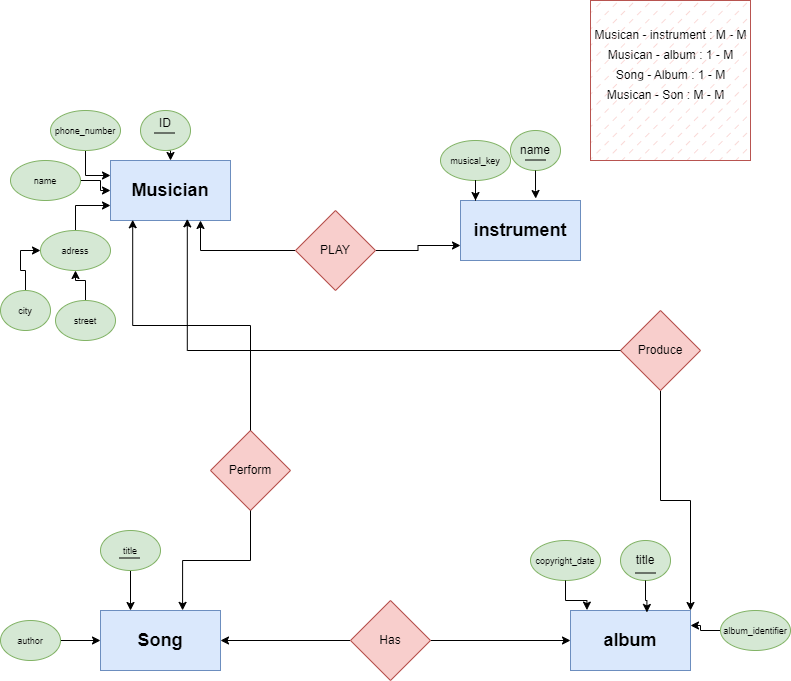

The diagram above was exported from draw.io. Its source (the exported page's mxGraphModel, read from the mxfile embedded in the PNG):
<mxGraphModel dx="934" dy="516" grid="1" gridSize="10" guides="1" tooltips="1" connect="1" arrows="1" fold="1" page="1" pageScale="1" pageWidth="850" pageHeight="1100" math="0" shadow="0">
  <root>
    <mxCell id="0" />
    <mxCell id="1" parent="0" />
    <mxCell id="AfyLpuNJKJSCqDBEyyKV-1" value="&lt;font style=&quot;font-size: 18px;&quot;&gt;&lt;b&gt;Musician&lt;/b&gt;&lt;/font&gt;" style="rounded=0;whiteSpace=wrap;html=1;fillColor=#dae8fc;strokeColor=#6c8ebf;" vertex="1" parent="1">
      <mxGeometry x="160" y="160" width="120" height="60" as="geometry" />
    </mxCell>
    <mxCell id="AfyLpuNJKJSCqDBEyyKV-15" style="edgeStyle=orthogonalEdgeStyle;rounded=0;orthogonalLoop=1;jettySize=auto;html=1;exitX=0.5;exitY=1;exitDx=0;exitDy=0;entryX=0.5;entryY=0;entryDx=0;entryDy=0;" edge="1" parent="1" source="AfyLpuNJKJSCqDBEyyKV-2" target="AfyLpuNJKJSCqDBEyyKV-1">
      <mxGeometry relative="1" as="geometry" />
    </mxCell>
    <mxCell id="AfyLpuNJKJSCqDBEyyKV-2" value="ID&lt;div&gt;&lt;br&gt;&lt;/div&gt;" style="ellipse;whiteSpace=wrap;html=1;fillColor=#d5e8d4;strokeColor=#82b366;" vertex="1" parent="1">
      <mxGeometry x="190" y="110" width="50" height="40" as="geometry" />
    </mxCell>
    <mxCell id="AfyLpuNJKJSCqDBEyyKV-3" value="" style="endArrow=none;html=1;rounded=0;" edge="1" parent="1">
      <mxGeometry width="50" height="50" relative="1" as="geometry">
        <mxPoint x="204" y="132.5" as="sourcePoint" />
        <mxPoint x="224" y="132.5" as="targetPoint" />
      </mxGeometry>
    </mxCell>
    <mxCell id="AfyLpuNJKJSCqDBEyyKV-14" style="edgeStyle=orthogonalEdgeStyle;rounded=0;orthogonalLoop=1;jettySize=auto;html=1;entryX=0;entryY=0.25;entryDx=0;entryDy=0;" edge="1" parent="1" source="AfyLpuNJKJSCqDBEyyKV-4" target="AfyLpuNJKJSCqDBEyyKV-1">
      <mxGeometry relative="1" as="geometry" />
    </mxCell>
    <mxCell id="AfyLpuNJKJSCqDBEyyKV-4" value="&lt;div&gt;&lt;font style=&quot;font-size: 9px;&quot;&gt;phone_number&lt;/font&gt;&lt;/div&gt;" style="ellipse;whiteSpace=wrap;html=1;fillColor=#d5e8d4;strokeColor=#82b366;" vertex="1" parent="1">
      <mxGeometry x="100" y="110" width="70" height="40" as="geometry" />
    </mxCell>
    <mxCell id="AfyLpuNJKJSCqDBEyyKV-13" style="edgeStyle=orthogonalEdgeStyle;rounded=0;orthogonalLoop=1;jettySize=auto;html=1;" edge="1" parent="1" source="AfyLpuNJKJSCqDBEyyKV-5" target="AfyLpuNJKJSCqDBEyyKV-1">
      <mxGeometry relative="1" as="geometry" />
    </mxCell>
    <mxCell id="AfyLpuNJKJSCqDBEyyKV-5" value="&lt;div&gt;&lt;font style=&quot;font-size: 9px;&quot;&gt;name&lt;/font&gt;&lt;/div&gt;" style="ellipse;whiteSpace=wrap;html=1;fillColor=#d5e8d4;strokeColor=#82b366;" vertex="1" parent="1">
      <mxGeometry x="60" y="160" width="70" height="40" as="geometry" />
    </mxCell>
    <mxCell id="AfyLpuNJKJSCqDBEyyKV-12" style="edgeStyle=orthogonalEdgeStyle;rounded=0;orthogonalLoop=1;jettySize=auto;html=1;entryX=0;entryY=0.75;entryDx=0;entryDy=0;" edge="1" parent="1" source="AfyLpuNJKJSCqDBEyyKV-6" target="AfyLpuNJKJSCqDBEyyKV-1">
      <mxGeometry relative="1" as="geometry" />
    </mxCell>
    <mxCell id="AfyLpuNJKJSCqDBEyyKV-6" value="&lt;div&gt;&lt;font style=&quot;font-size: 9px;&quot;&gt;adress&lt;/font&gt;&lt;/div&gt;" style="ellipse;whiteSpace=wrap;html=1;fillColor=#d5e8d4;strokeColor=#82b366;" vertex="1" parent="1">
      <mxGeometry x="90" y="230" width="70" height="40" as="geometry" />
    </mxCell>
    <mxCell id="AfyLpuNJKJSCqDBEyyKV-10" style="edgeStyle=orthogonalEdgeStyle;rounded=0;orthogonalLoop=1;jettySize=auto;html=1;entryX=0;entryY=0.5;entryDx=0;entryDy=0;" edge="1" parent="1" source="AfyLpuNJKJSCqDBEyyKV-7" target="AfyLpuNJKJSCqDBEyyKV-6">
      <mxGeometry relative="1" as="geometry" />
    </mxCell>
    <mxCell id="AfyLpuNJKJSCqDBEyyKV-7" value="&lt;div&gt;&lt;font style=&quot;font-size: 9px;&quot;&gt;city&lt;/font&gt;&lt;/div&gt;" style="ellipse;whiteSpace=wrap;html=1;fillColor=#d5e8d4;strokeColor=#82b366;" vertex="1" parent="1">
      <mxGeometry x="50" y="290" width="50" height="40" as="geometry" />
    </mxCell>
    <mxCell id="AfyLpuNJKJSCqDBEyyKV-11" style="edgeStyle=orthogonalEdgeStyle;rounded=0;orthogonalLoop=1;jettySize=auto;html=1;" edge="1" parent="1" source="AfyLpuNJKJSCqDBEyyKV-8" target="AfyLpuNJKJSCqDBEyyKV-6">
      <mxGeometry relative="1" as="geometry" />
    </mxCell>
    <mxCell id="AfyLpuNJKJSCqDBEyyKV-8" value="&lt;div&gt;&lt;font style=&quot;font-size: 9px;&quot;&gt;street&lt;/font&gt;&lt;/div&gt;" style="ellipse;whiteSpace=wrap;html=1;fillColor=#d5e8d4;strokeColor=#82b366;" vertex="1" parent="1">
      <mxGeometry x="105" y="300" width="60" height="40" as="geometry" />
    </mxCell>
    <mxCell id="AfyLpuNJKJSCqDBEyyKV-16" value="&lt;font style=&quot;font-size: 18px;&quot;&gt;&lt;b&gt;instrument&lt;/b&gt;&lt;/font&gt;" style="rounded=0;whiteSpace=wrap;html=1;fillColor=#dae8fc;strokeColor=#6c8ebf;" vertex="1" parent="1">
      <mxGeometry x="510" y="200" width="120" height="60" as="geometry" />
    </mxCell>
    <mxCell id="AfyLpuNJKJSCqDBEyyKV-18" value="&lt;div&gt;name&lt;/div&gt;" style="ellipse;whiteSpace=wrap;html=1;fillColor=#d5e8d4;strokeColor=#82b366;" vertex="1" parent="1">
      <mxGeometry x="560" y="130" width="50" height="40" as="geometry" />
    </mxCell>
    <mxCell id="AfyLpuNJKJSCqDBEyyKV-19" value="" style="endArrow=none;html=1;rounded=0;" edge="1" parent="1">
      <mxGeometry width="50" height="50" relative="1" as="geometry">
        <mxPoint x="575" y="159.5" as="sourcePoint" />
        <mxPoint x="595" y="159.5" as="targetPoint" />
      </mxGeometry>
    </mxCell>
    <mxCell id="AfyLpuNJKJSCqDBEyyKV-20" value="&lt;div&gt;&lt;font style=&quot;font-size: 9px;&quot;&gt;musical_key&lt;/font&gt;&lt;/div&gt;" style="ellipse;whiteSpace=wrap;html=1;fillColor=#d5e8d4;strokeColor=#82b366;" vertex="1" parent="1">
      <mxGeometry x="490" y="140" width="70" height="40" as="geometry" />
    </mxCell>
    <mxCell id="AfyLpuNJKJSCqDBEyyKV-24" style="edgeStyle=orthogonalEdgeStyle;rounded=0;orthogonalLoop=1;jettySize=auto;html=1;entryX=0.125;entryY=0;entryDx=0;entryDy=0;entryPerimeter=0;" edge="1" parent="1" source="AfyLpuNJKJSCqDBEyyKV-20" target="AfyLpuNJKJSCqDBEyyKV-16">
      <mxGeometry relative="1" as="geometry" />
    </mxCell>
    <mxCell id="AfyLpuNJKJSCqDBEyyKV-25" style="edgeStyle=orthogonalEdgeStyle;rounded=0;orthogonalLoop=1;jettySize=auto;html=1;entryX=0.627;entryY=-0.033;entryDx=0;entryDy=0;entryPerimeter=0;" edge="1" parent="1" source="AfyLpuNJKJSCqDBEyyKV-18" target="AfyLpuNJKJSCqDBEyyKV-16">
      <mxGeometry relative="1" as="geometry" />
    </mxCell>
    <mxCell id="AfyLpuNJKJSCqDBEyyKV-26" value="&lt;font style=&quot;font-size: 18px;&quot;&gt;&lt;b&gt;album&lt;/b&gt;&lt;/font&gt;" style="rounded=0;whiteSpace=wrap;html=1;fillColor=#dae8fc;strokeColor=#6c8ebf;" vertex="1" parent="1">
      <mxGeometry x="620" y="610" width="120" height="60" as="geometry" />
    </mxCell>
    <mxCell id="AfyLpuNJKJSCqDBEyyKV-28" value="&lt;div&gt;title&lt;/div&gt;" style="ellipse;whiteSpace=wrap;html=1;fillColor=#d5e8d4;strokeColor=#82b366;" vertex="1" parent="1">
      <mxGeometry x="670" y="540" width="50" height="40" as="geometry" />
    </mxCell>
    <mxCell id="AfyLpuNJKJSCqDBEyyKV-29" value="" style="endArrow=none;html=1;rounded=0;" edge="1" parent="1">
      <mxGeometry width="50" height="50" relative="1" as="geometry">
        <mxPoint x="685" y="572.5" as="sourcePoint" />
        <mxPoint x="705" y="572.5" as="targetPoint" />
      </mxGeometry>
    </mxCell>
    <mxCell id="AfyLpuNJKJSCqDBEyyKV-30" value="&lt;div&gt;&lt;font style=&quot;font-size: 9px;&quot;&gt;copyright_date&lt;/font&gt;&lt;/div&gt;" style="ellipse;whiteSpace=wrap;html=1;fillColor=#d5e8d4;strokeColor=#82b366;" vertex="1" parent="1">
      <mxGeometry x="580" y="540" width="70" height="40" as="geometry" />
    </mxCell>
    <mxCell id="AfyLpuNJKJSCqDBEyyKV-32" style="edgeStyle=orthogonalEdgeStyle;rounded=0;orthogonalLoop=1;jettySize=auto;html=1;entryX=1;entryY=0.25;entryDx=0;entryDy=0;" edge="1" parent="1" source="AfyLpuNJKJSCqDBEyyKV-31" target="AfyLpuNJKJSCqDBEyyKV-26">
      <mxGeometry relative="1" as="geometry" />
    </mxCell>
    <mxCell id="AfyLpuNJKJSCqDBEyyKV-31" value="&lt;div&gt;&lt;font style=&quot;font-size: 9px;&quot;&gt;album_identifier&lt;/font&gt;&lt;/div&gt;" style="ellipse;whiteSpace=wrap;html=1;fillColor=#d5e8d4;strokeColor=#82b366;" vertex="1" parent="1">
      <mxGeometry x="770" y="610" width="70" height="40" as="geometry" />
    </mxCell>
    <mxCell id="AfyLpuNJKJSCqDBEyyKV-33" style="edgeStyle=orthogonalEdgeStyle;rounded=0;orthogonalLoop=1;jettySize=auto;html=1;entryX=0.637;entryY=0.033;entryDx=0;entryDy=0;entryPerimeter=0;" edge="1" parent="1" source="AfyLpuNJKJSCqDBEyyKV-28" target="AfyLpuNJKJSCqDBEyyKV-26">
      <mxGeometry relative="1" as="geometry" />
    </mxCell>
    <mxCell id="AfyLpuNJKJSCqDBEyyKV-34" style="edgeStyle=orthogonalEdgeStyle;rounded=0;orthogonalLoop=1;jettySize=auto;html=1;entryX=0.137;entryY=-0.007;entryDx=0;entryDy=0;entryPerimeter=0;" edge="1" parent="1" source="AfyLpuNJKJSCqDBEyyKV-30" target="AfyLpuNJKJSCqDBEyyKV-26">
      <mxGeometry relative="1" as="geometry" />
    </mxCell>
    <mxCell id="AfyLpuNJKJSCqDBEyyKV-36" value="&lt;span style=&quot;font-size: 18px;&quot;&gt;&lt;b&gt;Song&lt;/b&gt;&lt;/span&gt;" style="rounded=0;whiteSpace=wrap;html=1;fillColor=#dae8fc;strokeColor=#6c8ebf;" vertex="1" parent="1">
      <mxGeometry x="150" y="610" width="120" height="60" as="geometry" />
    </mxCell>
    <mxCell id="AfyLpuNJKJSCqDBEyyKV-40" style="edgeStyle=orthogonalEdgeStyle;rounded=0;orthogonalLoop=1;jettySize=auto;html=1;entryX=0.25;entryY=0;entryDx=0;entryDy=0;" edge="1" parent="1" source="AfyLpuNJKJSCqDBEyyKV-37" target="AfyLpuNJKJSCqDBEyyKV-36">
      <mxGeometry relative="1" as="geometry" />
    </mxCell>
    <mxCell id="AfyLpuNJKJSCqDBEyyKV-37" value="&lt;div&gt;&lt;font style=&quot;font-size: 9px;&quot;&gt;title&lt;/font&gt;&lt;/div&gt;" style="ellipse;whiteSpace=wrap;html=1;fillColor=#d5e8d4;strokeColor=#82b366;" vertex="1" parent="1">
      <mxGeometry x="150" y="530" width="60" height="40" as="geometry" />
    </mxCell>
    <mxCell id="AfyLpuNJKJSCqDBEyyKV-39" style="edgeStyle=orthogonalEdgeStyle;rounded=0;orthogonalLoop=1;jettySize=auto;html=1;entryX=0;entryY=0.5;entryDx=0;entryDy=0;" edge="1" parent="1" source="AfyLpuNJKJSCqDBEyyKV-38" target="AfyLpuNJKJSCqDBEyyKV-36">
      <mxGeometry relative="1" as="geometry" />
    </mxCell>
    <mxCell id="AfyLpuNJKJSCqDBEyyKV-38" value="&lt;div&gt;&lt;font style=&quot;font-size: 9px;&quot;&gt;author&lt;/font&gt;&lt;/div&gt;" style="ellipse;whiteSpace=wrap;html=1;fillColor=#d5e8d4;strokeColor=#82b366;" vertex="1" parent="1">
      <mxGeometry x="50" y="620" width="60" height="40" as="geometry" />
    </mxCell>
    <mxCell id="AfyLpuNJKJSCqDBEyyKV-41" value="" style="endArrow=none;html=1;rounded=0;" edge="1" parent="1">
      <mxGeometry width="50" height="50" relative="1" as="geometry">
        <mxPoint x="169" y="557.5" as="sourcePoint" />
        <mxPoint x="189" y="557.5" as="targetPoint" />
      </mxGeometry>
    </mxCell>
    <mxCell id="AfyLpuNJKJSCqDBEyyKV-43" style="edgeStyle=orthogonalEdgeStyle;rounded=0;orthogonalLoop=1;jettySize=auto;html=1;entryX=0.75;entryY=1;entryDx=0;entryDy=0;" edge="1" parent="1" source="AfyLpuNJKJSCqDBEyyKV-42" target="AfyLpuNJKJSCqDBEyyKV-1">
      <mxGeometry relative="1" as="geometry" />
    </mxCell>
    <mxCell id="AfyLpuNJKJSCqDBEyyKV-44" style="edgeStyle=orthogonalEdgeStyle;rounded=0;orthogonalLoop=1;jettySize=auto;html=1;entryX=0;entryY=0.75;entryDx=0;entryDy=0;" edge="1" parent="1" source="AfyLpuNJKJSCqDBEyyKV-42" target="AfyLpuNJKJSCqDBEyyKV-16">
      <mxGeometry relative="1" as="geometry" />
    </mxCell>
    <mxCell id="AfyLpuNJKJSCqDBEyyKV-42" value="PLAY" style="rhombus;whiteSpace=wrap;html=1;fillColor=#f8cecc;strokeColor=#b85450;" vertex="1" parent="1">
      <mxGeometry x="345" y="210" width="80" height="80" as="geometry" />
    </mxCell>
    <mxCell id="AfyLpuNJKJSCqDBEyyKV-45" value="Musican - instrument : M - M" style="text;html=1;align=center;verticalAlign=middle;resizable=0;points=[];autosize=1;strokeColor=none;fillColor=default;" vertex="1" parent="1">
      <mxGeometry x="630" y="20" width="180" height="30" as="geometry" />
    </mxCell>
    <mxCell id="AfyLpuNJKJSCqDBEyyKV-48" style="edgeStyle=orthogonalEdgeStyle;rounded=0;orthogonalLoop=1;jettySize=auto;html=1;entryX=1;entryY=0;entryDx=0;entryDy=0;" edge="1" parent="1" source="AfyLpuNJKJSCqDBEyyKV-46" target="AfyLpuNJKJSCqDBEyyKV-26">
      <mxGeometry relative="1" as="geometry" />
    </mxCell>
    <mxCell id="AfyLpuNJKJSCqDBEyyKV-46" value="Produce" style="rhombus;whiteSpace=wrap;html=1;fillColor=#f8cecc;strokeColor=#b85450;" vertex="1" parent="1">
      <mxGeometry x="670" y="310" width="80" height="80" as="geometry" />
    </mxCell>
    <mxCell id="AfyLpuNJKJSCqDBEyyKV-47" style="edgeStyle=orthogonalEdgeStyle;rounded=0;orthogonalLoop=1;jettySize=auto;html=1;entryX=0.64;entryY=0.973;entryDx=0;entryDy=0;entryPerimeter=0;" edge="1" parent="1" source="AfyLpuNJKJSCqDBEyyKV-46" target="AfyLpuNJKJSCqDBEyyKV-1">
      <mxGeometry relative="1" as="geometry">
        <mxPoint x="230" y="230" as="targetPoint" />
      </mxGeometry>
    </mxCell>
    <mxCell id="AfyLpuNJKJSCqDBEyyKV-49" value="Musican - album : 1 - M" style="text;html=1;align=center;verticalAlign=middle;resizable=0;points=[];autosize=1;strokeColor=none;fillColor=default;" vertex="1" parent="1">
      <mxGeometry x="645" y="40" width="150" height="30" as="geometry" />
    </mxCell>
    <mxCell id="AfyLpuNJKJSCqDBEyyKV-51" style="edgeStyle=orthogonalEdgeStyle;rounded=0;orthogonalLoop=1;jettySize=auto;html=1;entryX=0;entryY=0.5;entryDx=0;entryDy=0;" edge="1" parent="1" source="AfyLpuNJKJSCqDBEyyKV-50" target="AfyLpuNJKJSCqDBEyyKV-26">
      <mxGeometry relative="1" as="geometry" />
    </mxCell>
    <mxCell id="AfyLpuNJKJSCqDBEyyKV-52" style="edgeStyle=orthogonalEdgeStyle;rounded=0;orthogonalLoop=1;jettySize=auto;html=1;entryX=1;entryY=0.5;entryDx=0;entryDy=0;" edge="1" parent="1" source="AfyLpuNJKJSCqDBEyyKV-50" target="AfyLpuNJKJSCqDBEyyKV-36">
      <mxGeometry relative="1" as="geometry" />
    </mxCell>
    <mxCell id="AfyLpuNJKJSCqDBEyyKV-50" value="Has" style="rhombus;whiteSpace=wrap;html=1;fillColor=#f8cecc;strokeColor=#b85450;" vertex="1" parent="1">
      <mxGeometry x="400" y="600" width="80" height="80" as="geometry" />
    </mxCell>
    <mxCell id="AfyLpuNJKJSCqDBEyyKV-53" value="Song - Album : 1 - M" style="text;html=1;align=center;verticalAlign=middle;resizable=0;points=[];autosize=1;strokeColor=none;fillColor=default;" vertex="1" parent="1">
      <mxGeometry x="655" y="60" width="130" height="30" as="geometry" />
    </mxCell>
    <mxCell id="AfyLpuNJKJSCqDBEyyKV-54" value="Perform" style="rhombus;whiteSpace=wrap;html=1;fillColor=#f8cecc;strokeColor=#b85450;" vertex="1" parent="1">
      <mxGeometry x="260" y="430" width="80" height="80" as="geometry" />
    </mxCell>
    <mxCell id="AfyLpuNJKJSCqDBEyyKV-55" style="edgeStyle=orthogonalEdgeStyle;rounded=0;orthogonalLoop=1;jettySize=auto;html=1;entryX=0.684;entryY=-0.002;entryDx=0;entryDy=0;entryPerimeter=0;" edge="1" parent="1" source="AfyLpuNJKJSCqDBEyyKV-54" target="AfyLpuNJKJSCqDBEyyKV-36">
      <mxGeometry relative="1" as="geometry" />
    </mxCell>
    <mxCell id="AfyLpuNJKJSCqDBEyyKV-56" style="edgeStyle=orthogonalEdgeStyle;rounded=0;orthogonalLoop=1;jettySize=auto;html=1;entryX=0.185;entryY=0.988;entryDx=0;entryDy=0;entryPerimeter=0;" edge="1" parent="1" source="AfyLpuNJKJSCqDBEyyKV-54" target="AfyLpuNJKJSCqDBEyyKV-1">
      <mxGeometry relative="1" as="geometry" />
    </mxCell>
    <mxCell id="AfyLpuNJKJSCqDBEyyKV-57" value="Musican - Son : M - M" style="text;html=1;align=center;verticalAlign=middle;resizable=0;points=[];autosize=1;strokeColor=none;fillColor=default;" vertex="1" parent="1">
      <mxGeometry x="645" y="80" width="140" height="30" as="geometry" />
    </mxCell>
    <mxCell id="AfyLpuNJKJSCqDBEyyKV-59" value="" style="whiteSpace=wrap;html=1;aspect=fixed;fillColor=#f8cecc;strokeColor=#b85450;fillStyle=dashed;" vertex="1" parent="1">
      <mxGeometry x="640" width="160" height="160" as="geometry" />
    </mxCell>
  </root>
</mxGraphModel>